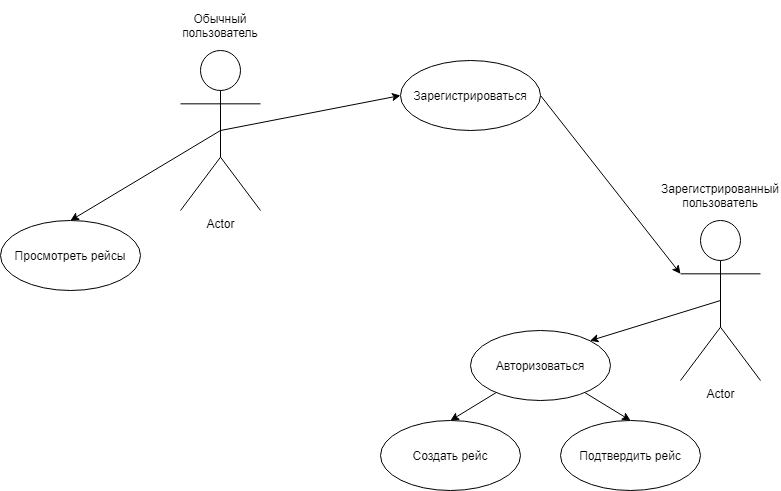

The diagram above was exported from draw.io. Its source (the exported page's mxGraphModel, read from the mxfile embedded in the PNG):
<mxGraphModel dx="1422" dy="794" grid="1" gridSize="10" guides="1" tooltips="1" connect="1" arrows="1" fold="1" page="1" pageScale="1.5" pageWidth="1169" pageHeight="826" background="none" math="0" shadow="0">
  <root>
    <mxCell id="0" style=";html=1;" />
    <mxCell id="1" style=";html=1;" parent="0" />
    <mxCell id="WE8cZbKPyUi7jY6YD-am-28" value="" style="edgeStyle=none;rounded=0;orthogonalLoop=1;jettySize=auto;html=1;entryX=0.5;entryY=0;entryDx=0;entryDy=0;exitX=0.5;exitY=0.5;exitDx=0;exitDy=0;exitPerimeter=0;" parent="1" source="WE8cZbKPyUi7jY6YD-am-18" target="WE8cZbKPyUi7jY6YD-am-29" edge="1">
      <mxGeometry relative="1" as="geometry">
        <mxPoint x="520" y="450" as="targetPoint" />
      </mxGeometry>
    </mxCell>
    <mxCell id="WE8cZbKPyUi7jY6YD-am-18" value="Actor" style="shape=umlActor;verticalLabelPosition=bottom;verticalAlign=top;html=1;" parent="1" vertex="1">
      <mxGeometry x="480" y="160" width="80" height="160" as="geometry" />
    </mxCell>
    <mxCell id="WE8cZbKPyUi7jY6YD-am-23" value="Обычный пользователь" style="text;html=1;strokeColor=none;fillColor=none;align=center;verticalAlign=middle;whiteSpace=wrap;rounded=0;" parent="1" vertex="1">
      <mxGeometry x="460" y="110" width="120" height="50" as="geometry" />
    </mxCell>
    <mxCell id="WE8cZbKPyUi7jY6YD-am-40" style="edgeStyle=none;rounded=0;orthogonalLoop=1;jettySize=auto;html=1;entryX=1;entryY=0;entryDx=0;entryDy=0;exitX=0.5;exitY=0.5;exitDx=0;exitDy=0;exitPerimeter=0;" parent="1" source="WE8cZbKPyUi7jY6YD-am-24" target="WE8cZbKPyUi7jY6YD-am-31" edge="1">
      <mxGeometry relative="1" as="geometry" />
    </mxCell>
    <mxCell id="WE8cZbKPyUi7jY6YD-am-24" value="Actor" style="shape=umlActor;verticalLabelPosition=bottom;verticalAlign=top;html=1;" parent="1" vertex="1">
      <mxGeometry x="980" y="330" width="80" height="160" as="geometry" />
    </mxCell>
    <mxCell id="WE8cZbKPyUi7jY6YD-am-25" value="Зарегистрированный пользователь" style="text;html=1;strokeColor=none;fillColor=none;align=center;verticalAlign=middle;whiteSpace=wrap;rounded=0;" parent="1" vertex="1">
      <mxGeometry x="960" y="280" width="120" height="50" as="geometry" />
    </mxCell>
    <mxCell id="WE8cZbKPyUi7jY6YD-am-29" value="Просмотреть рейсы" style="ellipse;whiteSpace=wrap;html=1;" parent="1" vertex="1">
      <mxGeometry x="300" y="330" width="140" height="70" as="geometry" />
    </mxCell>
    <mxCell id="WE8cZbKPyUi7jY6YD-am-30" value="" style="edgeStyle=none;rounded=0;orthogonalLoop=1;jettySize=auto;html=1;entryX=0;entryY=0.5;entryDx=0;entryDy=0;exitX=0.5;exitY=0.5;exitDx=0;exitDy=0;exitPerimeter=0;" parent="1" source="WE8cZbKPyUi7jY6YD-am-18" target="WE8cZbKPyUi7jY6YD-am-38" edge="1">
      <mxGeometry relative="1" as="geometry">
        <mxPoint x="700" y="240" as="sourcePoint" />
        <mxPoint x="700" y="450" as="targetPoint" />
      </mxGeometry>
    </mxCell>
    <mxCell id="WE8cZbKPyUi7jY6YD-am-41" style="edgeStyle=none;rounded=0;orthogonalLoop=1;jettySize=auto;html=1;entryX=0.5;entryY=0;entryDx=0;entryDy=0;" parent="1" source="WE8cZbKPyUi7jY6YD-am-31" target="WE8cZbKPyUi7jY6YD-am-34" edge="1">
      <mxGeometry relative="1" as="geometry" />
    </mxCell>
    <mxCell id="WE8cZbKPyUi7jY6YD-am-42" style="edgeStyle=none;rounded=0;orthogonalLoop=1;jettySize=auto;html=1;entryX=0.5;entryY=0;entryDx=0;entryDy=0;" parent="1" source="WE8cZbKPyUi7jY6YD-am-31" target="WE8cZbKPyUi7jY6YD-am-36" edge="1">
      <mxGeometry relative="1" as="geometry" />
    </mxCell>
    <mxCell id="WE8cZbKPyUi7jY6YD-am-31" value="Авторизоваться" style="ellipse;whiteSpace=wrap;html=1;" parent="1" vertex="1">
      <mxGeometry x="770" y="440" width="140" height="70" as="geometry" />
    </mxCell>
    <mxCell id="WE8cZbKPyUi7jY6YD-am-34" value="Создать рейс" style="ellipse;whiteSpace=wrap;html=1;" parent="1" vertex="1">
      <mxGeometry x="680" y="530" width="140" height="70" as="geometry" />
    </mxCell>
    <mxCell id="WE8cZbKPyUi7jY6YD-am-36" value="Подтвердить рейс" style="ellipse;whiteSpace=wrap;html=1;" parent="1" vertex="1">
      <mxGeometry x="860" y="530" width="140" height="70" as="geometry" />
    </mxCell>
    <mxCell id="WE8cZbKPyUi7jY6YD-am-39" style="edgeStyle=none;rounded=0;orthogonalLoop=1;jettySize=auto;html=1;exitX=1;exitY=0.5;exitDx=0;exitDy=0;entryX=0;entryY=0.3333333333333333;entryDx=0;entryDy=0;entryPerimeter=0;" parent="1" source="WE8cZbKPyUi7jY6YD-am-38" target="WE8cZbKPyUi7jY6YD-am-24" edge="1">
      <mxGeometry relative="1" as="geometry" />
    </mxCell>
    <mxCell id="WE8cZbKPyUi7jY6YD-am-38" value="Зарегистрироваться" style="ellipse;whiteSpace=wrap;html=1;" parent="1" vertex="1">
      <mxGeometry x="700" y="170" width="140" height="70" as="geometry" />
    </mxCell>
  </root>
</mxGraphModel>